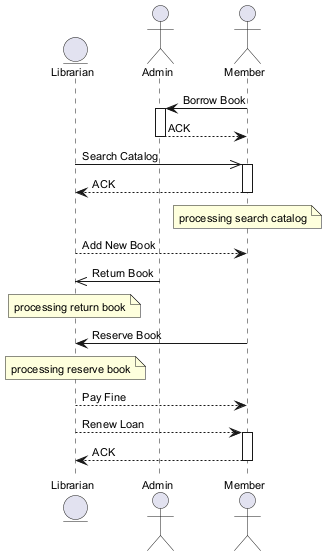

The diagram above was rendered by PlantUML. Its source (embedded in the PNG):
@startuml
skinparam backgroundColor #FFFFFF
skinparam classBackgroundColor #F3E5F5
skinparam classBorderColor #6A1B9A
skinparam defaultFontSize 11
entity "Librarian" as L
actor "Admin" as A
actor "Member" as M
M -> A : Borrow Book
activate A
A --> M : ACK
deactivate A
L ->> M : Search Catalog
activate M
M --> L : ACK
deactivate M
note over M : processing search catalog
L --> M : Add New Book
A ->> L : Return Book
note over L : processing return book
M -> L : Reserve Book
note over L : processing reserve book
L --> M : Pay Fine
L --> M : Renew Loan
activate M
M --> L : ACK
deactivate M
@enduml